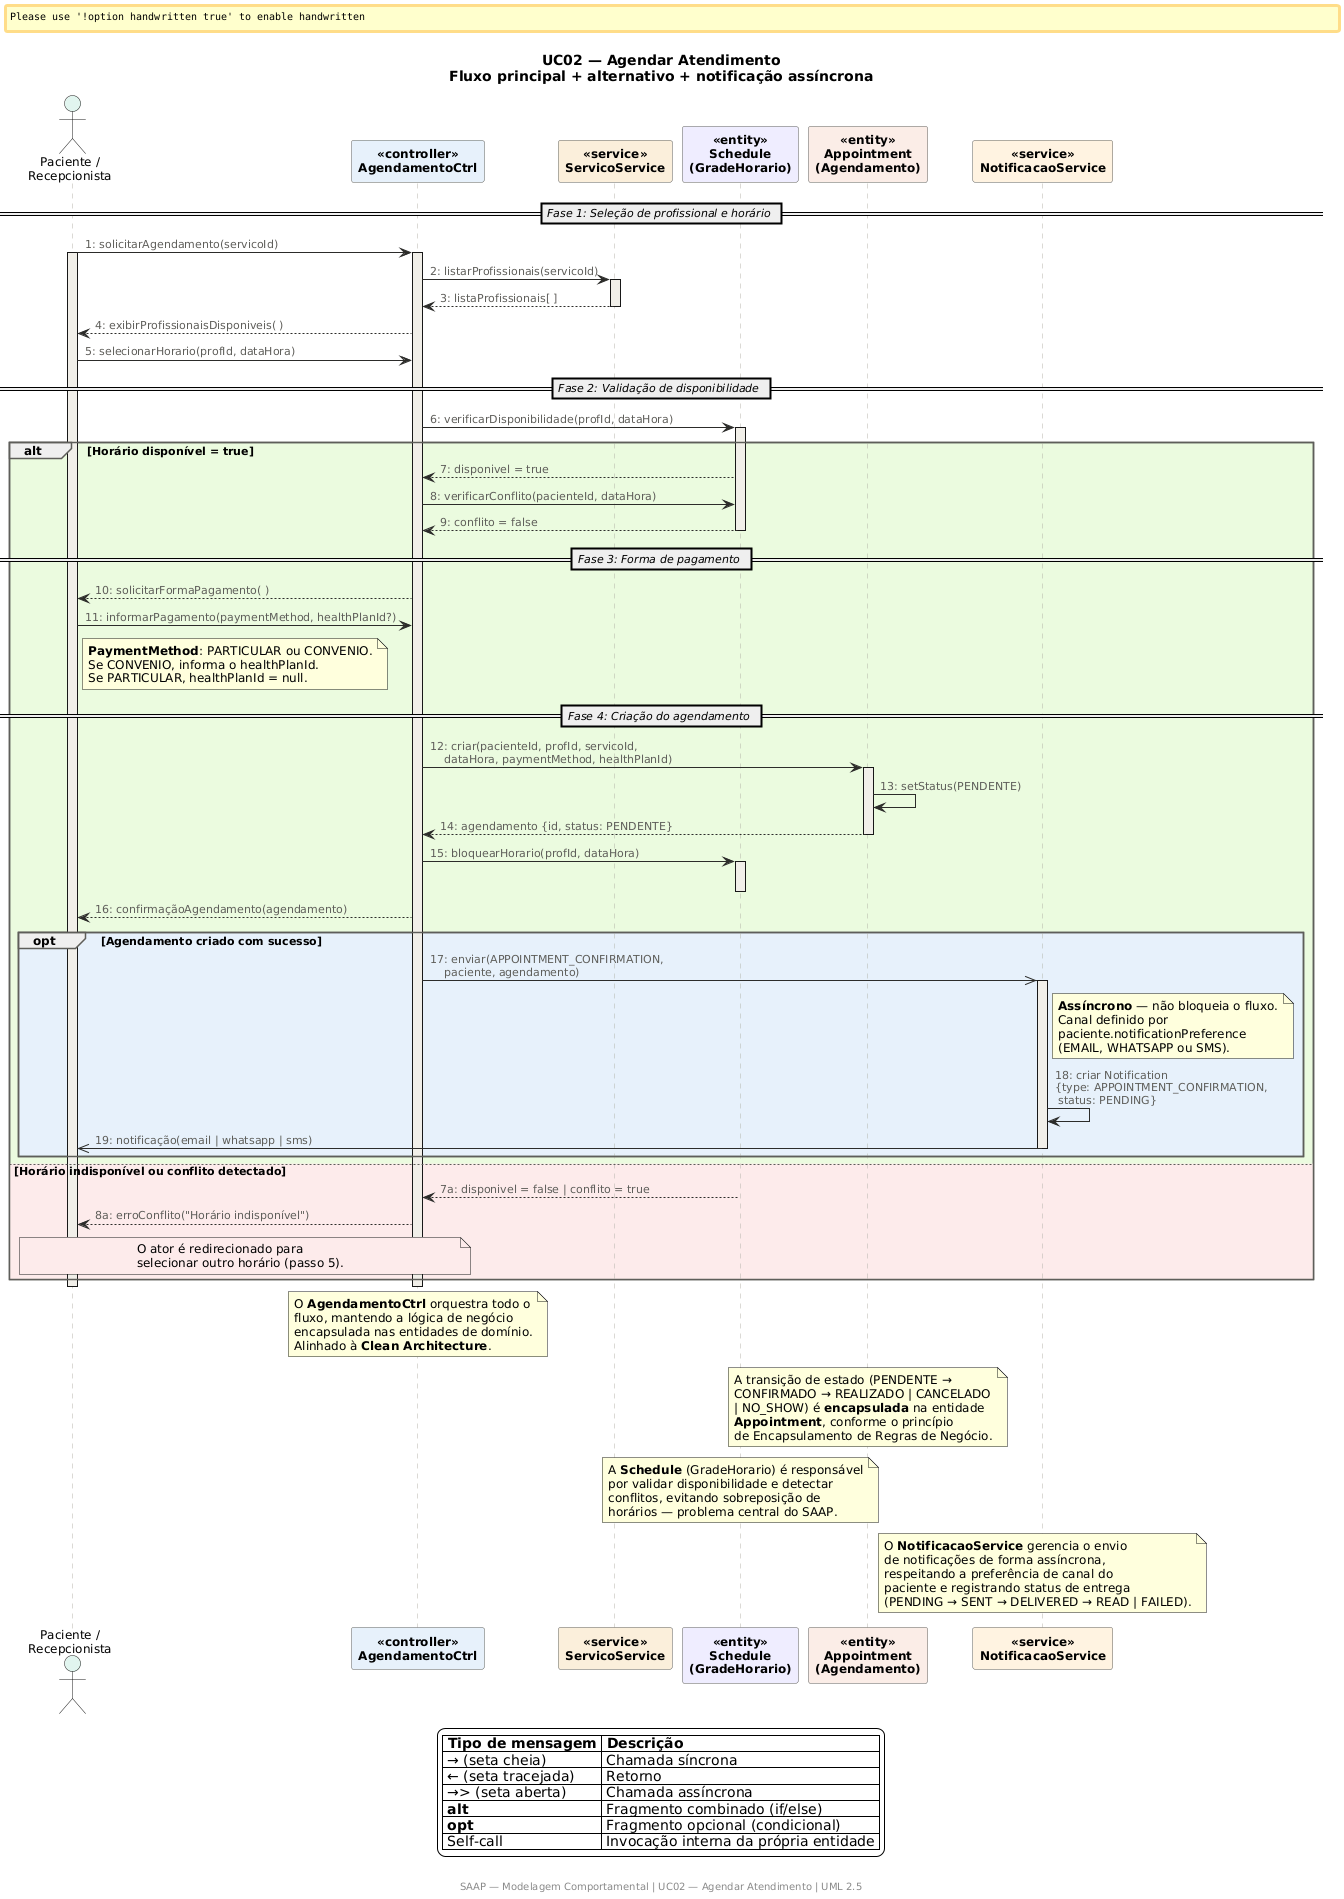

The diagram above was rendered by PlantUML. Its source (embedded in the PNG):
@startuml
' ============================================================
' SAAP — Sistema de Agendamento de Atendimentos Profissionais
' Diagrama de Sequência — UC02: Agendar Atendimento
' ============================================================

skinparam backgroundColor white
skinparam handwritten false
skinparam shadowing false
skinparam defaultFontName "Segoe UI"
skinparam defaultFontSize 12

skinparam sequence {
  ArrowColor #2C2C2A
  ArrowFontColor #5F5E5A
  ArrowFontSize 11
  LifeLineBorderColor #B4B2A9
  LifeLineBackgroundColor #F1EFE8
  ParticipantBorderColor #5F5E5A
  ParticipantFontSize 12
  ParticipantFontStyle bold
  GroupBorderColor #5F5E5A
  GroupFontSize 11
  GroupHeaderFontStyle bold
  DividerFontSize 11
  DividerFontStyle italic
}

' ─────────────────────────────────────────
' PARTICIPANTES (Lifelines)
' ─────────────────────────────────────────

actor "Paciente /\nRecepcionista" as ATOR #E1F5EE

participant "<<controller>>\nAgendamentoCtrl" as CTRL #E6F1FB

participant "<<service>>\nServicoService" as SVC #FAEEDA

participant "<<entity>>\nSchedule\n(GradeHorario)" as GRADE #EEEDFE

participant "<<entity>>\nAppointment\n(Agendamento)" as AGEND #FAECE7

participant "<<service>>\nNotificacaoService" as NOTIF #FFF3E0

' ─────────────────────────────────────────
' FLUXO PRINCIPAL
' ─────────────────────────────────────────

title UC02 — Agendar Atendimento\nFluxo principal + alternativo + notificação assíncrona

== Fase 1: Seleção de profissional e horário ==

ATOR -> CTRL : 1: solicitarAgendamento(servicoId)
activate ATOR
activate CTRL

CTRL -> SVC : 2: listarProfissionais(servicoId)
activate SVC

SVC --> CTRL : 3: listaProfissionais[ ]
deactivate SVC

CTRL --> ATOR : 4: exibirProfissionaisDisponiveis( )

ATOR -> CTRL : 5: selecionarHorario(profId, dataHora)

== Fase 2: Validação de disponibilidade ==

CTRL -> GRADE : 6: verificarDisponibilidade(profId, dataHora)
activate GRADE

' ─────────────────────────────────────────
' FRAGMENTO ALT: Horário disponível vs. Conflito
' ─────────────────────────────────────────

alt #EAFADE Horário disponível = true

  GRADE --> CTRL : 7: disponivel = true

  CTRL -> GRADE : 8: verificarConflito(pacienteId, dataHora)

  GRADE --> CTRL : 9: conflito = false
  deactivate GRADE

  == Fase 3: Forma de pagamento ==

  CTRL --> ATOR : 10: solicitarFormaPagamento( )

  ATOR -> CTRL : 11: informarPagamento(paymentMethod, healthPlanId?)

  note right of ATOR
    **PaymentMethod**: PARTICULAR ou CONVENIO.
    Se CONVENIO, informa o healthPlanId.
    Se PARTICULAR, healthPlanId = null.
  end note

  == Fase 4: Criação do agendamento ==

  CTRL -> AGEND : 12: criar(pacienteId, profId, servicoId,\n    dataHora, paymentMethod, healthPlanId)
  activate AGEND

  AGEND -> AGEND : 13: setStatus(PENDENTE)

  AGEND --> CTRL : 14: agendamento {id, status: PENDENTE}
  deactivate AGEND

  CTRL -> GRADE : 15: bloquearHorario(profId, dataHora)
  activate GRADE
  deactivate GRADE

  CTRL --> ATOR : 16: confirmaçãoAgendamento(agendamento)

  ' ─────────────────────────────────────────
  ' FRAGMENTO OPT: Notificação assíncrona
  ' ─────────────────────────────────────────

  opt #E6F1FB Agendamento criado com sucesso

    CTRL ->> NOTIF : 17: enviar(APPOINTMENT_CONFIRMATION,\n    paciente, agendamento)
    activate NOTIF

    note right of NOTIF
      **Assíncrono** — não bloqueia o fluxo.
      Canal definido por
      paciente.notificationPreference
      (EMAIL, WHATSAPP ou SMS).
    end note

    NOTIF -> NOTIF : 18: criar Notification\n{type: APPOINTMENT_CONFIRMATION,\n status: PENDING}

    NOTIF ->> ATOR : 19: notificação(email | whatsapp | sms)
    deactivate NOTIF

  end

else #FCEBEB Horário indisponível ou conflito detectado

  GRADE --> CTRL : 7a: disponivel = false | conflito = true
  deactivate GRADE

  CTRL --> ATOR : 8a: erroConflito("Horário indisponível")

  note over ATOR, CTRL #FCEBEB
    O ator é redirecionado para
    selecionar outro horário (passo 5).
  end note

end

deactivate CTRL
deactivate ATOR

' ─────────────────────────────────────────
' NOTAS EXPLICATIVAS
' ─────────────────────────────────────────

note over CTRL
  O **AgendamentoCtrl** orquestra todo o
  fluxo, mantendo a lógica de negócio
  encapsulada nas entidades de domínio.
  Alinhado à **Clean Architecture**.
end note

note over AGEND
  A transição de estado (PENDENTE →
  CONFIRMADO → REALIZADO | CANCELADO
  | NO_SHOW) é **encapsulada** na entidade
  **Appointment**, conforme o princípio
  de Encapsulamento de Regras de Negócio.
end note

note over GRADE
  A **Schedule** (GradeHorario) é responsável
  por validar disponibilidade e detectar
  conflitos, evitando sobreposição de
  horários — problema central do SAAP.
end note

note over NOTIF
  O **NotificacaoService** gerencia o envio
  de notificações de forma assíncrona,
  respeitando a preferência de canal do
  paciente e registrando status de entrega
  (PENDING → SENT → DELIVERED → READ | FAILED).
end note

' ─────────────────────────────────────────
' LEGENDA
' ─────────────────────────────────────────

legend bottom center
  |= Tipo de mensagem |= Descrição |
  | → (seta cheia)     | Chamada síncrona |
  | ← (seta tracejada) | Retorno |
  | →> (seta aberta)   | Chamada assíncrona |
  | **alt**             | Fragmento combinado (if/else) |
  | **opt**             | Fragmento opcional (condicional) |
  | Self-call           | Invocação interna da própria entidade |
endlegend

footer \nSAAP — Modelagem Comportamental | UC02 — Agendar Atendimento | UML 2.5
@enduml